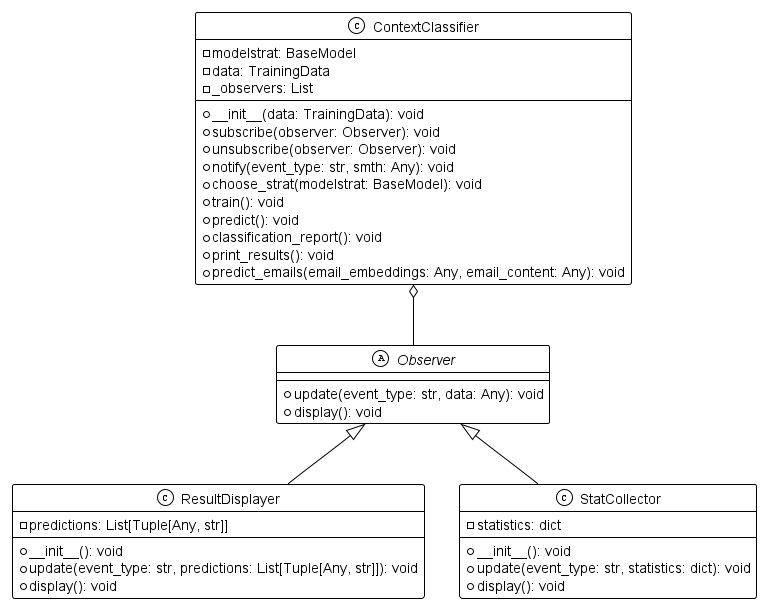

The diagram above was rendered by PlantUML. Its source (embedded in the PNG):
@startuml
!theme mono

abstract class Observer {
    + update(event_type: str, data: Any): void
    + display(): void
}

class ResultDisplayer {
    - predictions: List[Tuple[Any, str]]
    + __init__(): void
    + update(event_type: str, predictions: List[Tuple[Any, str]]): void
    + display(): void
}

class StatCollector {
    - statistics: dict
    + __init__(): void
    + update(event_type: str, statistics: dict): void
    + display(): void
}

class ContextClassifier {
    - modelstrat: BaseModel
    - data: TrainingData
    - _observers: List
    + __init__(data: TrainingData): void
    + subscribe(observer: Observer): void
    + unsubscribe(observer: Observer): void
    + notify(event_type: str, smth: Any): void
    + choose_strat(modelstrat: BaseModel): void
    + train(): void
    + predict(): void
    + classification_report(): void
    + print_results(): void
    + predict_emails(email_embeddings: Any, email_content: Any): void
}

Observer <|-- ResultDisplayer
Observer <|-- StatCollector
ContextClassifier o--  Observer
@enduml